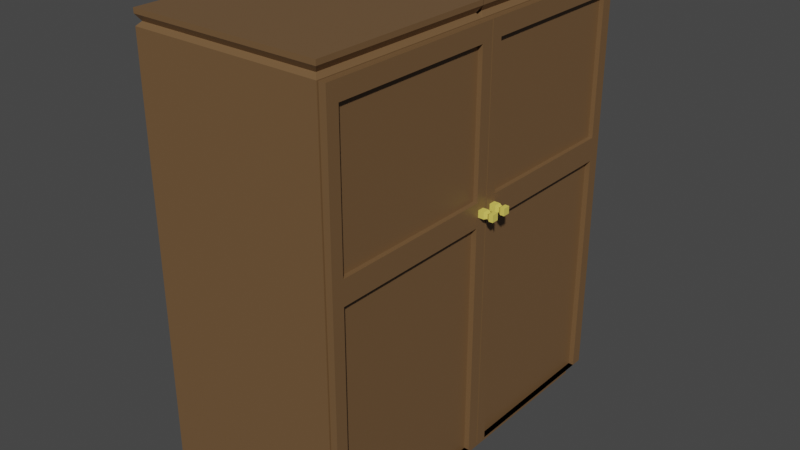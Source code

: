 # Source: K_chenschrank.blend  (saved by Blender 2.92.15; exported with 4.5.12 LTS)
import bpy
from mathutils import Matrix  # noqa: F401  (used for matrix-valued properties, if any)

bpy.ops.wm.read_factory_settings(use_empty=True)
scene = bpy.context.scene
scene.name = 'Scene'

# ---- collections
col_collection = bpy.data.collections.new('Collection'); scene.collection.children.link(col_collection)

# ---- materials (node trees are filled in below, after node groups)
mat_material = bpy.data.materials.new('Material')
mat_material.alpha_threshold = 0.0
mat_material.use_transparent_shadow = False
mat_material.line_color = (0.0, 0.0, 0.0, 1.0)
mat_material_001 = bpy.data.materials.new('Material.001')
mat_material_001.use_transparent_shadow = False

# ---- material node trees
mat_material.use_nodes = True; mat_material.node_tree.nodes.clear()
_N = mat_material.node_tree.nodes; _L = mat_material.node_tree.links
n0 = _N.new('ShaderNodeOutputMaterial'); n0.name = 'Material Output'; n0.location = (300, 300)
n1 = _N.new('ShaderNodeBsdfPrincipled'); n1.name = 'Principled BSDF'; n1.location = (10, 300)
n1.distribution = 'GGX'
n1.subsurface_method = 'BURLEY'
n1.inputs[0].default_value = (0.1679, 0.09372, 0.04143, 1.0)
n1.inputs[2].default_value = 0.4
n1.inputs[3].default_value = 1.45
n1.inputs[27].default_value = (0.0, 0.0, 0.0, 1.0)
n1.inputs[28].default_value = 1.0
_L.new(n1.outputs[0], n0.inputs[0])
n0.is_active_output = True
mat_material_001.use_nodes = True; mat_material_001.node_tree.nodes.clear()
_N = mat_material_001.node_tree.nodes; _L = mat_material_001.node_tree.links
n0 = _N.new('ShaderNodeBsdfPrincipled'); n0.name = 'Principled BSDF'; n0.location = (10, 300)
n0.distribution = 'GGX'
n0.subsurface_method = 'BURLEY'
n0.inputs[0].default_value = (0.8, 0.6602, 0.1204, 1.0)
n0.inputs[3].default_value = 1.45
n0.inputs[27].default_value = (0.0, 0.0, 0.0, 1.0)
n0.inputs[28].default_value = 1.0
n1 = _N.new('ShaderNodeOutputMaterial'); n1.name = 'Material Output'; n1.location = (300, 300)
_L.new(n0.outputs[0], n1.inputs[0])
n1.is_active_output = True

# ---- world
world_world = bpy.data.worlds.new('World'); scene.world = world_world
world_world.use_nodes = True; world_world.node_tree.nodes.clear()
_N = world_world.node_tree.nodes; _L = world_world.node_tree.links
n0 = _N.new('ShaderNodeOutputWorld'); n0.name = 'World Output'; n0.location = (300, 300)
n1 = _N.new('ShaderNodeBackground'); n1.name = 'Background'; n1.location = (10, 300)
n1.inputs[0].default_value = (0.05088, 0.05088, 0.05088, 1.0)
_L.new(n1.outputs[0], n0.inputs[0])
n0.is_active_output = True
world_world.color = (0.05088, 0.05088, 0.05088)
world_world.use_sun_shadow = False
world_world.sun_shadow_jitter_overblur = 0.0

# ---- meshes
me_cube = bpy.data.meshes.new('Cube')
me_cube.from_pydata([(1.0, 0.0, 1.0), (1.0, 0.0, -1.0), (1.0, -1.972, 1.0), (1.0, -1.972, -1.0), (-1.0, 0.0, 1.0), (-1.0, 0.0, -1.0), (-1.0, -1.972, 1.0), (-1.0, -1.972, -1.0), (1.0, 0.0, 1.0), (1.0, 0.0, -1.0), (1.0, -1.972, 1.0), (1.0, -1.972, -1.0), (1.0, -0.08712, 0.9116), (1.0, -0.08712, -0.9116), (1.0, -1.885, 0.9116), (1.0, -1.885, -0.9116), (-0.3041, -0.08712, 0.9116), (-0.3041, -0.08712, -0.9116), (-0.3041, -1.885, 0.9116), (-0.3041, -1.885, -0.9116), (-0.7289, -1.94, -0.4719), (-0.7289, -1.94, -0.4379), (-0.7289, -0.07288, -0.4719), (-0.7289, -0.07288, -0.4379), (0.9031, -1.94, -0.4719), (0.9031, -1.94, -0.4379), (0.9031, -0.07288, -0.4719), (0.9031, -0.07288, -0.4379), (-0.7289, -1.94, 0.2104), (-0.7289, -1.94, 0.2444), (-0.7289, -0.07288, 0.2104), (-0.7289, -0.07288, 0.2444), (0.9031, -1.94, 0.2104), (0.9031, -1.94, 0.2444), (0.9031, -0.07288, 0.2104), (0.9031, -0.07288, 0.2444), (0.9588, -1.931, 1.019), (-0.9588, -1.931, 1.019), (0.9588, -0.04066, 1.019), (-0.9588, -0.04066, 1.019), (1.001, -1.973, 1.048), (-1.001, -1.973, 1.048), (1.001, 0.00124, 1.048), (-1.001, 0.00124, 1.048), (1.001, -1.973, 1.071), (-1.001, -1.973, 1.071), (1.001, 0.00124, 1.071), (-1.001, 0.00124, 1.071), (-0.9174, -0.08143, -1.031), (-0.9174, -1.891, -1.031), (0.9174, -0.08143, -1.031), (0.9174, -1.891, -1.031), (-0.9485, -0.05074, -1.061), (-0.9485, -1.921, -1.061), (0.9485, -0.05074, -1.061), (0.9485, -1.921, -1.061), (-0.9485, -0.05074, -1.086), (-0.9485, -1.921, -1.086), (0.9485, -0.05074, -1.086), (0.9485, -1.921, -1.086)], [], [(0, 4, 39, 38), (3, 2, 6, 7), (7, 6, 4, 5), (7, 5, 48, 49), (0, 2, 10, 8), (5, 4, 0, 1), (8, 10, 14, 12), (2, 3, 11, 10), (1, 0, 8, 9), (3, 1, 9, 11), (13, 12, 16, 17), (9, 8, 12, 13), (11, 9, 13, 15), (10, 11, 15, 14), (17, 16, 18, 19), (15, 13, 17, 19), (14, 15, 19, 18), (12, 14, 18, 16), (20, 21, 23, 22), (22, 23, 27, 26), (26, 27, 25, 24), (24, 25, 21, 20), (22, 26, 24, 20), (27, 23, 21, 25), (28, 29, 31, 30), (30, 31, 35, 34), (34, 35, 33, 32), (32, 33, 29, 28), (30, 34, 32, 28), (35, 31, 29, 33), (37, 36, 40, 41), (6, 2, 36, 37), (4, 6, 37, 39), (2, 0, 38, 36), (42, 43, 47, 46), (38, 39, 43, 42), (36, 38, 42, 40), (39, 37, 41, 43), (46, 47, 45, 44), (40, 42, 46, 44), (43, 41, 45, 47), (41, 40, 44, 45), (51, 49, 53, 55), (1, 3, 51, 50), (5, 1, 50, 48), (3, 7, 49, 51), (55, 53, 57, 59), (49, 48, 52, 53), (50, 51, 55, 54), (48, 50, 54, 52), (56, 58, 59, 57), (53, 52, 56, 57), (54, 55, 59, 58), (52, 54, 58, 56)])
_uv = me_cube.uv_layers.new(name='UVMap')
_uv.uv.foreach_set('vector', [0.625, 0.5, 0.625, 0.25, 0.625, 0.25, 0.625, 0.5, 0.375, 0.75, 0.625, 0.75, 0.625, 1.0, 0.375, 1.0, 0.375, 0.0, 0.625, 0.0, 0.625, 0.25, 0.375, 0.25, 0.375, 0.0, 0.375, 0.25, 0.375, 0.25, 0.375, 0.0, 0.625, 0.5, 0.625, 0.75, 0.625, 0.75, 0.625, 0.5, 0.375, 0.25, 0.625, 0.25, 0.625, 0.5, 0.375, 0.5, 0.625, 0.5, 0.625, 0.75, 0.625, 0.75, 0.625, 0.5, 0.625, 0.75, 0.375, 0.75, 0.375, 0.75, 0.625, 0.75, 0.375, 0.5, 0.625, 0.5, 0.625, 0.5, 0.375, 0.5, 0.375, 0.75, 0.375, 0.5, 0.375, 0.5, 0.375, 0.75, 0.375, 0.5, 0.625, 0.5, 0.625, 0.5, 0.375, 0.5, 0.375, 0.5, 0.625, 0.5, 0.625, 0.5, 0.375, 0.5, 0.375, 0.75, 0.375, 0.5, 0.375, 0.5, 0.375, 0.75, 0.625, 0.75, 0.375, 0.75, 0.375, 0.75, 0.625, 0.75, 0.375, 0.5, 0.625, 0.5, 0.625, 0.75, 0.375, 0.75, 0.375, 0.75, 0.375, 0.5, 0.375, 0.5, 0.375, 0.75, 0.625, 0.75, 0.375, 0.75, 0.375, 0.75, 0.625, 0.75, 0.625, 0.5, 0.625, 0.75, 0.625, 0.75, 0.625, 0.5, 0.375, 0.0, 0.625, 0.0, 0.625, 0.25, 0.375, 0.25, 0.375, 0.25, 0.625, 0.25, 0.625, 0.5, 0.375, 0.5, 0.375, 0.5, 0.625, 0.5, 0.625, 0.75, 0.375, 0.75, 0.375, 0.75, 0.625, 0.75, 0.625, 1.0, 0.375, 1.0, 0.125, 0.5, 0.375, 0.5, 0.375, 0.75, 0.125, 0.75, 0.625, 0.5, 0.875, 0.5, 0.875, 0.75, 0.625, 0.75, 0.375, 0.0, 0.625, 0.0, 0.625, 0.25, 0.375, 0.25, 0.375, 0.25, 0.625, 0.25, 0.625, 0.5, 0.375, 0.5, 0.375, 0.5, 0.625, 0.5, 0.625, 0.75, 0.375, 0.75, 0.375, 0.75, 0.625, 0.75, 0.625, 1.0, 0.375, 1.0, 0.125, 0.5, 0.375, 0.5, 0.375, 0.75, 0.125, 0.75, 0.625, 0.5, 0.875, 0.5, 0.875, 0.75, 0.625, 0.75, 0.625, 1.0, 0.625, 0.75, 0.625, 0.75, 0.625, 1.0, 0.625, 1.0, 0.625, 0.75, 0.625, 0.75, 0.625, 1.0, 0.625, 0.25, 0.625, 0.0, 0.625, 0.0, 0.625, 0.25, 0.625, 0.75, 0.625, 0.5, 0.625, 0.5, 0.625, 0.75, 0.625, 0.5, 0.625, 0.25, 0.625, 0.25, 0.625, 0.5, 0.625, 0.5, 0.625, 0.25, 0.625, 0.25, 0.625, 0.5, 0.625, 0.75, 0.625, 0.5, 0.625, 0.5, 0.625, 0.75, 0.625, 0.25, 0.625, 0.0, 0.625, 0.0, 0.625, 0.25, 0.625, 0.5, 0.875, 0.5, 0.875, 0.75, 0.625, 0.75, 0.625, 0.75, 0.625, 0.5, 0.625, 0.5, 0.625, 0.75, 0.625, 0.25, 0.625, 0.0, 0.625, 0.0, 0.625, 0.25, 0.625, 1.0, 0.625, 0.75, 0.625, 0.75, 0.625, 1.0, 0.375, 0.75, 0.375, 1.0, 0.375, 1.0, 0.375, 0.75, 0.375, 0.5, 0.375, 0.75, 0.375, 0.75, 0.375, 0.5, 0.375, 0.25, 0.375, 0.5, 0.375, 0.5, 0.375, 0.25, 0.375, 0.75, 0.375, 1.0, 0.375, 1.0, 0.375, 0.75, 0.375, 0.75, 0.375, 1.0, 0.375, 1.0, 0.375, 0.75, 0.375, 0.0, 0.375, 0.25, 0.375, 0.25, 0.375, 0.0, 0.375, 0.5, 0.375, 0.75, 0.375, 0.75, 0.375, 0.5, 0.375, 0.25, 0.375, 0.5, 0.375, 0.5, 0.375, 0.25, 0.125, 0.5, 0.375, 0.5, 0.375, 0.75, 0.125, 0.75, 0.375, 0.0, 0.375, 0.25, 0.375, 0.25, 0.375, 0.0, 0.375, 0.5, 0.375, 0.75, 0.375, 0.75, 0.375, 0.5, 0.375, 0.25, 0.375, 0.5, 0.375, 0.5, 0.375, 0.25])
me_cube.materials.append(mat_material)
me_cube.use_remesh_preserve_volume = False
me_cube.use_remesh_preserve_attributes = False
me_cube.use_mirror_vertex_groups = False
me_cube.update()
me_cube_003 = bpy.data.meshes.new('Cube.003')
me_cube_003.from_pydata([(-1.0, -0.01036, -1.0), (-1.0, -0.01036, 1.0), (-1.0, 1.99, -1.0), (-1.0, 1.99, 1.0), (1.0, -0.01036, -1.0), (1.0, -0.01036, 1.0), (1.0, 1.99, -1.0), (1.0, 1.99, 1.0), (-1.0, -0.01036, 0.2494), (-1.0, -0.01036, 0.9161), (-1.0, 1.99, 0.9161), (-1.0, 1.99, 0.2494), (1.0, 1.99, 0.9161), (1.0, 1.99, 0.2494), (1.0, -0.01036, 0.9161), (1.0, -0.01036, 0.2494), (-1.0, 1.862, -1.0), (-1.0, 0.1168, -1.0), (-1.0, 0.1168, 1.0), (-1.0, 1.862, 1.0), (1.0, 0.1168, -1.0), (1.0, 1.862, -1.0), (1.0, 1.862, 1.0), (1.0, 0.1168, 1.0), (1.0, 1.862, 0.2494), (1.0, 0.1168, 0.2494), (1.0, 1.862, 0.9161), (1.0, 0.1168, 0.9161), (-1.0, 0.1168, 0.2494), (-1.0, 1.862, 0.2494), (-1.0, 0.1168, 0.9161), (-1.0, 1.862, 0.9161), (-0.3545, 1.862, 0.2494), (-0.3545, 0.1168, 0.2494), (-0.3545, 1.862, 0.9161), (-0.3545, 0.1168, 0.9161), (-1.0, 1.99, 0.1343), (1.0, 1.99, 0.1343), (1.0, -0.01036, 0.1343), (-1.0, -0.01036, 0.1343), (-1.0, 0.1168, 0.1343), (-1.0, 1.862, 0.1343), (1.0, 1.862, 0.1343), (1.0, 0.1168, 0.1343), (-0.5999, 0.1168, -1.0), (-0.5999, 1.862, -1.0), (-0.5999, 1.862, 0.1343), (-0.5999, 0.1168, 0.1343)], [], [(31, 19, 3, 10), (10, 3, 7, 12), (27, 23, 5, 14), (14, 5, 1, 9), (17, 20, 4, 0), (23, 18, 1, 5), (38, 15, 8, 39), (15, 14, 9, 8), (43, 25, 15, 38), (25, 27, 14, 15), (36, 11, 13, 37), (11, 10, 12, 13), (41, 29, 11, 36), (29, 31, 10, 11), (8, 9, 30, 28), (28, 30, 31, 29), (39, 8, 28, 40), (40, 28, 29, 41), (13, 12, 26, 24), (27, 25, 33, 35), (37, 13, 24, 42), (42, 24, 25, 43), (7, 3, 19, 22), (22, 19, 18, 23), (2, 6, 21, 16), (16, 21, 20, 17), (12, 7, 22, 26), (26, 22, 23, 27), (9, 1, 18, 30), (30, 18, 19, 31), (32, 34, 35, 33), (26, 27, 35, 34), (25, 24, 32, 33), (24, 26, 34, 32), (43, 20, 44, 47), (6, 37, 42, 21), (17, 40, 41, 16), (0, 39, 40, 17), (16, 41, 36, 2), (2, 36, 37, 6), (20, 43, 38, 4), (4, 38, 39, 0), (45, 46, 47, 44), (42, 43, 47, 46), (21, 42, 46, 45), (20, 21, 45, 44)])
_uv = me_cube_003.uv_layers.new(name='UVMap')
_uv.uv.foreach_set('vector', [0.5417, 0.1667, 0.625, 0.1667, 0.625, 0.25, 0.5417, 0.25, 0.5417, 0.25, 0.625, 0.25, 0.625, 0.5, 0.5417, 0.5, 0.5417, 0.6667, 0.625, 0.6667, 0.625, 0.75, 0.5417, 0.75, 0.5417, 0.75, 0.625, 0.75, 0.625, 1.0, 0.5417, 1.0, 0.125, 0.6667, 0.375, 0.6667, 0.375, 0.75, 0.125, 0.75, 0.625, 0.6667, 0.875, 0.6667, 0.875, 0.75, 0.625, 0.75, 0.4507, 0.75, 0.4583, 0.75, 0.4583, 1.0, 0.4507, 1.0, 0.4583, 0.75, 0.5417, 0.75, 0.5417, 1.0, 0.4583, 1.0, 0.4507, 0.6667, 0.4583, 0.6667, 0.4583, 0.75, 0.4507, 0.75, 0.4583, 0.6667, 0.5417, 0.6667, 0.5417, 0.75, 0.4583, 0.75, 0.4507, 0.25, 0.4583, 0.25, 0.4583, 0.5, 0.4507, 0.5, 0.4583, 0.25, 0.5417, 0.25, 0.5417, 0.5, 0.4583, 0.5, 0.4507, 0.1667, 0.4583, 0.1667, 0.4583, 0.25, 0.4507, 0.25, 0.4583, 0.1667, 0.5417, 0.1667, 0.5417, 0.25, 0.4583, 0.25, 0.4583, 0.0, 0.5417, 0.0, 0.5417, 0.08333, 0.4583, 0.08333, 0.4583, 0.08333, 0.5417, 0.08333, 0.5417, 0.1667, 0.4583, 0.1667, 0.4507, 0.0, 0.4583, 0.0, 0.4583, 0.08333, 0.4507, 0.08333, 0.4507, 0.08333, 0.4583, 0.08333, 0.4583, 0.1667, 0.4507, 0.1667, 0.4583, 0.5, 0.5417, 0.5, 0.5417, 0.5833, 0.4583, 0.5833, 0.5417, 0.6667, 0.4583, 0.6667, 0.4583, 0.6667, 0.5417, 0.6667, 0.4507, 0.5, 0.4583, 0.5, 0.4583, 0.5833, 0.4507, 0.5833, 0.4507, 0.5833, 0.4583, 0.5833, 0.4583, 0.6667, 0.4507, 0.6667, 0.625, 0.5, 0.875, 0.5, 0.875, 0.5833, 0.625, 0.5833, 0.625, 0.5833, 0.875, 0.5833, 0.875, 0.6667, 0.625, 0.6667, 0.125, 0.5, 0.375, 0.5, 0.375, 0.5833, 0.125, 0.5833, 0.125, 0.5833, 0.375, 0.5833, 0.375, 0.6667, 0.125, 0.6667, 0.5417, 0.5, 0.625, 0.5, 0.625, 0.5833, 0.5417, 0.5833, 0.5417, 0.5833, 0.625, 0.5833, 0.625, 0.6667, 0.5417, 0.6667, 0.5417, 0.0, 0.625, 0.0, 0.625, 0.08333, 0.5417, 0.08333, 0.5417, 0.08333, 0.625, 0.08333, 0.625, 0.1667, 0.5417, 0.1667, 0.4583, 0.5833, 0.5417, 0.5833, 0.5417, 0.6667, 0.4583, 0.6667, 0.5417, 0.5833, 0.5417, 0.6667, 0.5417, 0.6667, 0.5417, 0.5833, 0.4583, 0.6667, 0.4583, 0.5833, 0.4583, 0.5833, 0.4583, 0.6667, 0.4583, 0.5833, 0.5417, 0.5833, 0.5417, 0.5833, 0.4583, 0.5833, 0.4507, 0.6667, 0.375, 0.6667, 0.375, 0.6667, 0.4507, 0.6667, 0.375, 0.5, 0.4507, 0.5, 0.4507, 0.5833, 0.375, 0.5833, 0.375, 0.08333, 0.4507, 0.08333, 0.4507, 0.1667, 0.375, 0.1667, 0.375, 0.0, 0.4507, 0.0, 0.4507, 0.08333, 0.375, 0.08333, 0.375, 0.1667, 0.4507, 0.1667, 0.4507, 0.25, 0.375, 0.25, 0.375, 0.25, 0.4507, 0.25, 0.4507, 0.5, 0.375, 0.5, 0.375, 0.6667, 0.4507, 0.6667, 0.4507, 0.75, 0.375, 0.75, 0.375, 0.75, 0.4507, 0.75, 0.4507, 1.0, 0.375, 1.0, 0.375, 0.5833, 0.4507, 0.5833, 0.4507, 0.6667, 0.375, 0.6667, 0.4507, 0.5833, 0.4507, 0.6667, 0.4507, 0.6667, 0.4507, 0.5833, 0.375, 0.5833, 0.4507, 0.5833, 0.4507, 0.5833, 0.375, 0.5833, 0.375, 0.6667, 0.375, 0.5833, 0.375, 0.5833, 0.375, 0.6667])
me_cube_003.materials.append(mat_material)
me_cube_003.use_remesh_fix_poles = True
me_cube_003.use_remesh_preserve_attributes = False
me_cube_003.use_mirror_vertex_groups = False
me_cube_003.update()
me_cube_005 = bpy.data.meshes.new('Cube.005')
me_cube_005.from_pydata([(-1.0, -2.005, -1.0), (-1.0, -2.005, 1.0), (-1.0, -0.005446, -1.0), (-1.0, -0.005446, 1.0), (1.0, -2.005, -1.0), (1.0, -2.005, 1.0), (1.0, -0.005446, -1.0), (1.0, -0.005446, 1.0), (-1.0, -2.005, 0.2494), (-1.0, -2.005, 0.9161), (-1.0, -0.005446, 0.9161), (-1.0, -0.005446, 0.2494), (1.0, -0.005446, 0.9161), (1.0, -0.005446, 0.2494), (1.0, -2.005, 0.9161), (1.0, -2.005, 0.2494), (-1.0, -0.1326, -1.0), (-1.0, -1.878, -1.0), (-1.0, -1.878, 1.0), (-1.0, -0.1326, 1.0), (1.0, -1.878, -1.0), (1.0, -0.1326, -1.0), (1.0, -0.1326, 1.0), (1.0, -1.878, 1.0), (1.0, -0.1326, 0.2494), (1.0, -1.878, 0.2494), (1.0, -0.1326, 0.9161), (1.0, -1.878, 0.9161), (-1.0, -1.878, 0.2494), (-1.0, -0.1326, 0.2494), (-1.0, -1.878, 0.9161), (-1.0, -0.1326, 0.9161), (-0.3545, -0.1326, 0.2494), (-0.3545, -1.878, 0.2494), (-0.3545, -0.1326, 0.9161), (-0.3545, -1.878, 0.9161), (-1.0, -0.005446, 0.1343), (1.0, -0.005446, 0.1343), (1.0, -2.005, 0.1343), (-1.0, -2.005, 0.1343), (-1.0, -1.878, 0.1343), (-1.0, -0.1326, 0.1343), (1.0, -0.1326, 0.1343), (1.0, -1.878, 0.1343), (-0.5999, -1.878, -1.0), (-0.5999, -0.1326, -1.0), (-0.5999, -0.1326, 0.1343), (-0.5999, -1.878, 0.1343)], [], [(31, 19, 3, 10), (10, 3, 7, 12), (27, 23, 5, 14), (14, 5, 1, 9), (17, 20, 4, 0), (23, 18, 1, 5), (38, 15, 8, 39), (15, 14, 9, 8), (43, 25, 15, 38), (25, 27, 14, 15), (36, 11, 13, 37), (11, 10, 12, 13), (41, 29, 11, 36), (29, 31, 10, 11), (8, 9, 30, 28), (28, 30, 31, 29), (39, 8, 28, 40), (40, 28, 29, 41), (13, 12, 26, 24), (27, 25, 33, 35), (37, 13, 24, 42), (42, 24, 25, 43), (7, 3, 19, 22), (22, 19, 18, 23), (2, 6, 21, 16), (16, 21, 20, 17), (12, 7, 22, 26), (26, 22, 23, 27), (9, 1, 18, 30), (30, 18, 19, 31), (32, 34, 35, 33), (26, 27, 35, 34), (25, 24, 32, 33), (24, 26, 34, 32), (43, 20, 44, 47), (6, 37, 42, 21), (17, 40, 41, 16), (0, 39, 40, 17), (16, 41, 36, 2), (2, 36, 37, 6), (20, 43, 38, 4), (4, 38, 39, 0), (45, 46, 47, 44), (42, 43, 47, 46), (21, 42, 46, 45), (20, 21, 45, 44)])
_uv = me_cube_005.uv_layers.new(name='UVMap')
_uv.uv.foreach_set('vector', [0.5417, 0.1667, 0.625, 0.1667, 0.625, 0.25, 0.5417, 0.25, 0.5417, 0.25, 0.625, 0.25, 0.625, 0.5, 0.5417, 0.5, 0.5417, 0.6667, 0.625, 0.6667, 0.625, 0.75, 0.5417, 0.75, 0.5417, 0.75, 0.625, 0.75, 0.625, 1.0, 0.5417, 1.0, 0.125, 0.6667, 0.375, 0.6667, 0.375, 0.75, 0.125, 0.75, 0.625, 0.6667, 0.875, 0.6667, 0.875, 0.75, 0.625, 0.75, 0.4507, 0.75, 0.4583, 0.75, 0.4583, 1.0, 0.4507, 1.0, 0.4583, 0.75, 0.5417, 0.75, 0.5417, 1.0, 0.4583, 1.0, 0.4507, 0.6667, 0.4583, 0.6667, 0.4583, 0.75, 0.4507, 0.75, 0.4583, 0.6667, 0.5417, 0.6667, 0.5417, 0.75, 0.4583, 0.75, 0.4507, 0.25, 0.4583, 0.25, 0.4583, 0.5, 0.4507, 0.5, 0.4583, 0.25, 0.5417, 0.25, 0.5417, 0.5, 0.4583, 0.5, 0.4507, 0.1667, 0.4583, 0.1667, 0.4583, 0.25, 0.4507, 0.25, 0.4583, 0.1667, 0.5417, 0.1667, 0.5417, 0.25, 0.4583, 0.25, 0.4583, 0.0, 0.5417, 0.0, 0.5417, 0.08333, 0.4583, 0.08333, 0.4583, 0.08333, 0.5417, 0.08333, 0.5417, 0.1667, 0.4583, 0.1667, 0.4507, 0.0, 0.4583, 0.0, 0.4583, 0.08333, 0.4507, 0.08333, 0.4507, 0.08333, 0.4583, 0.08333, 0.4583, 0.1667, 0.4507, 0.1667, 0.4583, 0.5, 0.5417, 0.5, 0.5417, 0.5833, 0.4583, 0.5833, 0.5417, 0.6667, 0.4583, 0.6667, 0.4583, 0.6667, 0.5417, 0.6667, 0.4507, 0.5, 0.4583, 0.5, 0.4583, 0.5833, 0.4507, 0.5833, 0.4507, 0.5833, 0.4583, 0.5833, 0.4583, 0.6667, 0.4507, 0.6667, 0.625, 0.5, 0.875, 0.5, 0.875, 0.5833, 0.625, 0.5833, 0.625, 0.5833, 0.875, 0.5833, 0.875, 0.6667, 0.625, 0.6667, 0.125, 0.5, 0.375, 0.5, 0.375, 0.5833, 0.125, 0.5833, 0.125, 0.5833, 0.375, 0.5833, 0.375, 0.6667, 0.125, 0.6667, 0.5417, 0.5, 0.625, 0.5, 0.625, 0.5833, 0.5417, 0.5833, 0.5417, 0.5833, 0.625, 0.5833, 0.625, 0.6667, 0.5417, 0.6667, 0.5417, 0.0, 0.625, 0.0, 0.625, 0.08333, 0.5417, 0.08333, 0.5417, 0.08333, 0.625, 0.08333, 0.625, 0.1667, 0.5417, 0.1667, 0.4583, 0.5833, 0.5417, 0.5833, 0.5417, 0.6667, 0.4583, 0.6667, 0.5417, 0.5833, 0.5417, 0.6667, 0.5417, 0.6667, 0.5417, 0.5833, 0.4583, 0.6667, 0.4583, 0.5833, 0.4583, 0.5833, 0.4583, 0.6667, 0.4583, 0.5833, 0.5417, 0.5833, 0.5417, 0.5833, 0.4583, 0.5833, 0.4507, 0.6667, 0.375, 0.6667, 0.375, 0.6667, 0.4507, 0.6667, 0.375, 0.5, 0.4507, 0.5, 0.4507, 0.5833, 0.375, 0.5833, 0.375, 0.08333, 0.4507, 0.08333, 0.4507, 0.1667, 0.375, 0.1667, 0.375, 0.0, 0.4507, 0.0, 0.4507, 0.08333, 0.375, 0.08333, 0.375, 0.1667, 0.4507, 0.1667, 0.4507, 0.25, 0.375, 0.25, 0.375, 0.25, 0.4507, 0.25, 0.4507, 0.5, 0.375, 0.5, 0.375, 0.6667, 0.4507, 0.6667, 0.4507, 0.75, 0.375, 0.75, 0.375, 0.75, 0.4507, 0.75, 0.4507, 1.0, 0.375, 1.0, 0.375, 0.5833, 0.4507, 0.5833, 0.4507, 0.6667, 0.375, 0.6667, 0.4507, 0.5833, 0.4507, 0.6667, 0.4507, 0.6667, 0.4507, 0.5833, 0.375, 0.5833, 0.4507, 0.5833, 0.4507, 0.5833, 0.375, 0.5833, 0.375, 0.6667, 0.375, 0.5833, 0.375, 0.5833, 0.375, 0.6667])
me_cube_005.materials.append(mat_material)
me_cube_005.use_remesh_fix_poles = True
me_cube_005.use_remesh_preserve_attributes = False
me_cube_005.use_mirror_vertex_groups = False
me_cube_005.update()
me_cube_007 = bpy.data.meshes.new('Cube.007')
me_cube_007.from_pydata([(-1.0, -1.0, -1.0), (-1.0, -1.0, 1.0), (-1.0, 1.0, -1.0), (-1.0, 1.0, 1.0), (1.0, -1.0, -1.0), (1.0, -1.0, 1.0), (1.0, 1.0, -1.0), (1.0, 1.0, 1.0), (1.929, 0.6623, 0.6623), (1.929, 0.6623, -0.6623), (1.929, -0.6623, -0.6623), (1.929, -0.6623, 0.6623), (2.585, 1.049, 1.049), (2.585, 1.049, -1.049), (2.585, -1.049, -1.049), (2.585, -1.049, 1.049), (3.819, 1.049, 1.049), (3.819, 1.049, -1.049), (3.819, -1.049, -1.049), (3.819, -1.049, 1.049)], [], [(0, 1, 3, 2), (2, 3, 7, 6), (7, 5, 11, 8), (4, 5, 1, 0), (2, 6, 4, 0), (7, 3, 1, 5), (11, 10, 14, 15), (6, 7, 8, 9), (5, 4, 10, 11), (4, 6, 9, 10), (14, 13, 17, 18), (10, 9, 13, 14), (8, 11, 15, 12), (9, 8, 12, 13), (17, 16, 19, 18), (12, 15, 19, 16), (13, 12, 16, 17), (15, 14, 18, 19)])
_uv = me_cube_007.uv_layers.new(name='UVMap')
_uv.uv.foreach_set('vector', [0.375, 0.0, 0.625, 0.0, 0.625, 0.25, 0.375, 0.25, 0.375, 0.25, 0.625, 0.25, 0.625, 0.5, 0.375, 0.5, 0.625, 0.5, 0.625, 0.75, 0.625, 0.75, 0.625, 0.5, 0.375, 0.75, 0.625, 0.75, 0.625, 1.0, 0.375, 1.0, 0.125, 0.5, 0.375, 0.5, 0.375, 0.75, 0.125, 0.75, 0.625, 0.5, 0.875, 0.5, 0.875, 0.75, 0.625, 0.75, 0.625, 0.75, 0.375, 0.75, 0.375, 0.75, 0.625, 0.75, 0.375, 0.5, 0.625, 0.5, 0.625, 0.5, 0.375, 0.5, 0.625, 0.75, 0.375, 0.75, 0.375, 0.75, 0.625, 0.75, 0.375, 0.75, 0.375, 0.5, 0.375, 0.5, 0.375, 0.75, 0.375, 0.75, 0.375, 0.5, 0.375, 0.5, 0.375, 0.75, 0.375, 0.75, 0.375, 0.5, 0.375, 0.5, 0.375, 0.75, 0.625, 0.5, 0.625, 0.75, 0.625, 0.75, 0.625, 0.5, 0.375, 0.5, 0.625, 0.5, 0.625, 0.5, 0.375, 0.5, 0.375, 0.5, 0.625, 0.5, 0.625, 0.75, 0.375, 0.75, 0.625, 0.5, 0.625, 0.75, 0.625, 0.75, 0.625, 0.5, 0.375, 0.5, 0.625, 0.5, 0.625, 0.5, 0.375, 0.5, 0.625, 0.75, 0.375, 0.75, 0.375, 0.75, 0.625, 0.75])
me_cube_007.materials.append(mat_material_001)
me_cube_007.use_remesh_fix_poles = True
me_cube_007.use_remesh_preserve_attributes = False
me_cube_007.use_mirror_vertex_groups = False
me_cube_007.update()
me_cube_008 = bpy.data.meshes.new('Cube.008')
me_cube_008.from_pydata([(-1.0, -54.73, -1.0), (-1.0, -54.73, 1.0), (-1.0, -52.73, -1.0), (-1.0, -52.73, 1.0), (1.0, -54.73, -1.0), (1.0, -54.73, 1.0), (1.0, -52.73, -1.0), (1.0, -52.73, 1.0), (1.929, -53.07, 0.6623), (1.929, -53.07, -0.6623), (1.929, -54.39, -0.6623), (1.929, -54.39, 0.6623), (2.585, -52.68, 1.049), (2.585, -52.68, -1.049), (2.585, -54.78, -1.049), (2.585, -54.78, 1.049), (3.819, -52.68, 1.049), (3.819, -52.68, -1.049), (3.819, -54.78, -1.049), (3.819, -54.78, 1.049)], [], [(0, 1, 3, 2), (2, 3, 7, 6), (7, 5, 11, 8), (4, 5, 1, 0), (2, 6, 4, 0), (7, 3, 1, 5), (11, 10, 14, 15), (6, 7, 8, 9), (5, 4, 10, 11), (4, 6, 9, 10), (14, 13, 17, 18), (10, 9, 13, 14), (8, 11, 15, 12), (9, 8, 12, 13), (17, 16, 19, 18), (12, 15, 19, 16), (13, 12, 16, 17), (15, 14, 18, 19)])
_uv = me_cube_008.uv_layers.new(name='UVMap')
_uv.uv.foreach_set('vector', [0.375, 0.0, 0.625, 0.0, 0.625, 0.25, 0.375, 0.25, 0.375, 0.25, 0.625, 0.25, 0.625, 0.5, 0.375, 0.5, 0.625, 0.5, 0.625, 0.75, 0.625, 0.75, 0.625, 0.5, 0.375, 0.75, 0.625, 0.75, 0.625, 1.0, 0.375, 1.0, 0.125, 0.5, 0.375, 0.5, 0.375, 0.75, 0.125, 0.75, 0.625, 0.5, 0.875, 0.5, 0.875, 0.75, 0.625, 0.75, 0.625, 0.75, 0.375, 0.75, 0.375, 0.75, 0.625, 0.75, 0.375, 0.5, 0.625, 0.5, 0.625, 0.5, 0.375, 0.5, 0.625, 0.75, 0.375, 0.75, 0.375, 0.75, 0.625, 0.75, 0.375, 0.75, 0.375, 0.5, 0.375, 0.5, 0.375, 0.75, 0.375, 0.75, 0.375, 0.5, 0.375, 0.5, 0.375, 0.75, 0.375, 0.75, 0.375, 0.5, 0.375, 0.5, 0.375, 0.75, 0.625, 0.5, 0.625, 0.75, 0.625, 0.75, 0.625, 0.5, 0.375, 0.5, 0.625, 0.5, 0.625, 0.5, 0.375, 0.5, 0.375, 0.5, 0.625, 0.5, 0.625, 0.75, 0.375, 0.75, 0.625, 0.5, 0.625, 0.75, 0.625, 0.75, 0.625, 0.5, 0.375, 0.5, 0.625, 0.5, 0.625, 0.5, 0.375, 0.5, 0.625, 0.75, 0.375, 0.75, 0.375, 0.75, 0.625, 0.75])
me_cube_008.materials.append(mat_material_001)
me_cube_008.use_remesh_fix_poles = True
me_cube_008.use_remesh_preserve_attributes = False
me_cube_008.use_mirror_vertex_groups = False
me_cube_008.update()

# ---- objects
ob_cube = bpy.data.objects.new('Cube', me_cube)
ob_cube_001 = bpy.data.objects.new('Cube.001', me_cube_003)
ob_cube_002 = bpy.data.objects.new('Cube.002', me_cube_005)
ob_cube_004 = bpy.data.objects.new('Cube.004', me_cube_007)
ob_cube_003 = bpy.data.objects.new('Cube.003', me_cube_008)

# ---- transforms, parenting, visibility, modifiers, constraints
ob_cube.location = (0.0, -5.898, 8.945)
ob_cube.scale = (4.058, 4.058, 8.859)
ob_cube.lock_rotations_4d = False
ob_cube.empty_display_type = 'ARROWS'
ob_cube.lineart.crease_threshold = 0.0
_m = ob_cube.modifiers.new('Mirror', 'MIRROR')
_m.use_axis = (False, True, False)
ob_cube_001.location = (4.227, -13.81, 8.969)
ob_cube_001.scale = (0.1413, 4.054, 8.818)
ob_cube_001.lineart.crease_threshold = 0.0
ob_cube_002.location = (4.227, 2.09, 8.969)
ob_cube_002.scale = (0.1413, 3.882, 8.818)
ob_cube_002.lineart.crease_threshold = 0.0
ob_cube_004.location = (4.466, -6.044, 10.71)
ob_cube_004.scale = (0.1441, 0.1441, 0.1441)
ob_cube_004.lineart.crease_threshold = 0.0
ob_cube_003.location = (4.466, 2.395, 10.71)
ob_cube_003.scale = (0.1441, 0.1441, 0.1441)
ob_cube_003.lineart.crease_threshold = 0.0

# ---- collection membership
col_collection.objects.link(ob_cube)
col_collection.objects.link(ob_cube_001)
col_collection.objects.link(ob_cube_002)
col_collection.objects.link(ob_cube_004)
col_collection.objects.link(ob_cube_003)

# ---- scene / render settings (as saved in the file)
scene.frame_start = 1; scene.frame_end = 250; scene.frame_set(1)
scene.render.engine = 'BLENDER_EEVEE_NEXT'
scene.cycles.use_denoising = False
scene.cycles.samples = 128
scene.cycles.sampling_pattern = 'TABULATED_SOBOL'
scene.cycles.use_adaptive_sampling = False
scene.cycles.use_light_tree = False
scene.view_settings.view_transform = 'Filmic'
bpy.context.view_layer.update()

# ---- added for rendering (the .blend has no active camera and no usable light): camera, sun
cam_auto = bpy.data.cameras.new('AutoCamera')
cam_auto.lens = 50.0
cam_auto.sensor_width = 36.0
cam_auto.clip_end = 1000.0
ob_auto_camera = bpy.data.objects.new('AutoCamera', cam_auto)
scene.collection.objects.link(ob_auto_camera)
ob_auto_camera.location = (25.0252, -35.3561, 28.5156)
ob_auto_camera.rotation_euler = (1.09748, -7.21219e-08, 0.694738)
scene.camera = ob_auto_camera
light_auto_sun = bpy.data.lights.new('AutoSun', 'SUN')
light_auto_sun.energy = 3.0
light_auto_sun.angle = 0.0523599
ob_auto_sun = bpy.data.objects.new('AutoSun', light_auto_sun)
scene.collection.objects.link(ob_auto_sun)
ob_auto_sun.rotation_euler = (0.872665, 0.174533, 0.523599)
bpy.context.view_layer.update()
